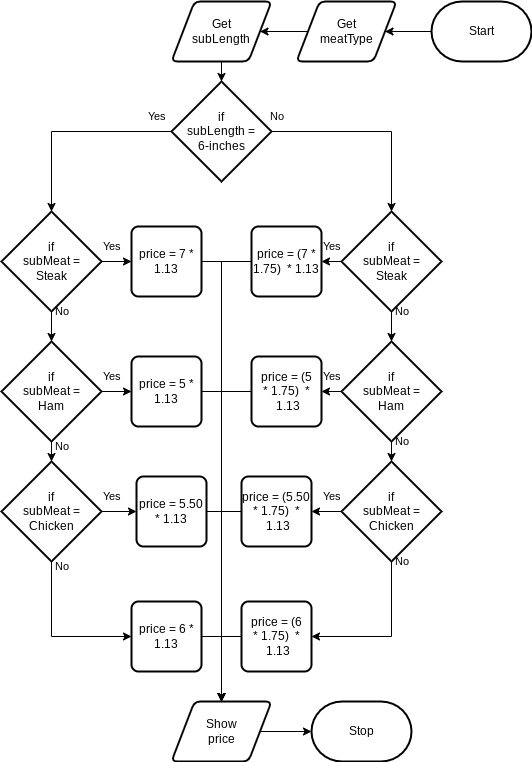

The diagram above was exported from draw.io. Its source (the exported page's mxGraphModel, read from the mxfile embedded in the PNG):
<mxGraphModel dx="702" dy="477" grid="1" gridSize="10" guides="1" tooltips="1" connect="1" arrows="1" fold="1" page="1" pageScale="1" pageWidth="850" pageHeight="1100" math="0" shadow="0">
  <root>
    <mxCell id="0" />
    <mxCell id="1" parent="0" />
    <mxCell id="31" style="edgeStyle=none;html=1;" parent="1" source="2" target="6" edge="1">
      <mxGeometry relative="1" as="geometry" />
    </mxCell>
    <mxCell id="2" value="Start" style="strokeWidth=2;html=1;shape=mxgraph.flowchart.terminator;whiteSpace=wrap;" parent="1" vertex="1">
      <mxGeometry x="650" y="220" width="100" height="60" as="geometry" />
    </mxCell>
    <mxCell id="3" value="Stop" style="strokeWidth=2;html=1;shape=mxgraph.flowchart.terminator;whiteSpace=wrap;" parent="1" vertex="1">
      <mxGeometry x="530" y="920" width="100" height="60" as="geometry" />
    </mxCell>
    <mxCell id="5" value="" style="edgeStyle=orthogonalEdgeStyle;html=1;rounded=0;endArrow=none;" parent="1" source="2" target="6" edge="1">
      <mxGeometry relative="1" as="geometry">
        <mxPoint x="440" y="80" as="sourcePoint" />
        <mxPoint x="440" y="380" as="targetPoint" />
      </mxGeometry>
    </mxCell>
    <mxCell id="32" style="edgeStyle=none;html=1;" parent="1" source="6" target="7" edge="1">
      <mxGeometry relative="1" as="geometry" />
    </mxCell>
    <mxCell id="6" value="Get&lt;br&gt;meatType" style="shape=parallelogram;html=1;strokeWidth=2;perimeter=parallelogramPerimeter;whiteSpace=wrap;rounded=1;arcSize=12;size=0.23;" parent="1" vertex="1">
      <mxGeometry x="515" y="220" width="100" height="60" as="geometry" />
    </mxCell>
    <mxCell id="8" value="" style="edgeStyle=orthogonalEdgeStyle;html=1;rounded=0;startArrow=none;endArrow=none;" parent="1" source="6" target="7" edge="1">
      <mxGeometry relative="1" as="geometry">
        <mxPoint x="440" y="190" as="sourcePoint" />
        <mxPoint x="440" y="380" as="targetPoint" />
      </mxGeometry>
    </mxCell>
    <mxCell id="33" style="edgeStyle=none;html=1;" parent="1" source="7" target="10" edge="1">
      <mxGeometry relative="1" as="geometry" />
    </mxCell>
    <mxCell id="7" value="Get&lt;br&gt;subLength" style="shape=parallelogram;html=1;strokeWidth=2;perimeter=parallelogramPerimeter;whiteSpace=wrap;rounded=1;arcSize=12;size=0.23;" parent="1" vertex="1">
      <mxGeometry x="390" y="220" width="100" height="60" as="geometry" />
    </mxCell>
    <mxCell id="11" value="" style="edgeStyle=orthogonalEdgeStyle;html=1;rounded=0;startArrow=none;endArrow=none;" parent="1" source="7" target="10" edge="1">
      <mxGeometry relative="1" as="geometry">
        <mxPoint x="440" y="260" as="sourcePoint" />
        <mxPoint x="440" y="380" as="targetPoint" />
      </mxGeometry>
    </mxCell>
    <mxCell id="35" style="edgeStyle=orthogonalEdgeStyle;html=1;entryX=0.5;entryY=0;entryDx=0;entryDy=0;entryPerimeter=0;rounded=0;" parent="1" source="10" target="12" edge="1">
      <mxGeometry relative="1" as="geometry" />
    </mxCell>
    <mxCell id="37" style="edgeStyle=orthogonalEdgeStyle;shape=connector;rounded=0;html=1;entryX=0.5;entryY=0;entryDx=0;entryDy=0;entryPerimeter=0;labelBackgroundColor=default;strokeColor=default;fontFamily=Helvetica;fontSize=11;fontColor=default;endArrow=classic;" parent="1" source="10" target="17" edge="1">
      <mxGeometry relative="1" as="geometry" />
    </mxCell>
    <mxCell id="10" value="if&lt;br&gt;subLength =&lt;br&gt;6-inches" style="strokeWidth=2;html=1;shape=mxgraph.flowchart.decision;whiteSpace=wrap;" parent="1" vertex="1">
      <mxGeometry x="390" y="300" width="100" height="100" as="geometry" />
    </mxCell>
    <mxCell id="38" style="edgeStyle=orthogonalEdgeStyle;shape=connector;rounded=0;html=1;labelBackgroundColor=default;strokeColor=default;fontFamily=Helvetica;fontSize=11;fontColor=default;endArrow=classic;" parent="1" source="12" target="13" edge="1">
      <mxGeometry relative="1" as="geometry" />
    </mxCell>
    <mxCell id="45" style="edgeStyle=orthogonalEdgeStyle;shape=connector;rounded=0;html=1;entryX=0;entryY=0.5;entryDx=0;entryDy=0;labelBackgroundColor=default;strokeColor=default;fontFamily=Helvetica;fontSize=11;fontColor=default;endArrow=classic;" parent="1" source="12" target="15" edge="1">
      <mxGeometry relative="1" as="geometry" />
    </mxCell>
    <mxCell id="12" value="if&lt;br&gt;subMeat =&lt;br&gt;Steak" style="strokeWidth=2;html=1;shape=mxgraph.flowchart.decision;whiteSpace=wrap;" parent="1" vertex="1">
      <mxGeometry x="220" y="430" width="100" height="100" as="geometry" />
    </mxCell>
    <mxCell id="39" style="edgeStyle=orthogonalEdgeStyle;shape=connector;rounded=0;html=1;labelBackgroundColor=default;strokeColor=default;fontFamily=Helvetica;fontSize=11;fontColor=default;endArrow=classic;" parent="1" source="13" target="14" edge="1">
      <mxGeometry relative="1" as="geometry" />
    </mxCell>
    <mxCell id="44" style="edgeStyle=orthogonalEdgeStyle;shape=connector;rounded=0;html=1;labelBackgroundColor=default;strokeColor=default;fontFamily=Helvetica;fontSize=11;fontColor=default;endArrow=classic;" parent="1" source="13" target="22" edge="1">
      <mxGeometry relative="1" as="geometry" />
    </mxCell>
    <mxCell id="13" value="if&lt;br&gt;subMeat =&lt;br&gt;Ham" style="strokeWidth=2;html=1;shape=mxgraph.flowchart.decision;whiteSpace=wrap;" parent="1" vertex="1">
      <mxGeometry x="220" y="560" width="100" height="100" as="geometry" />
    </mxCell>
    <mxCell id="40" style="edgeStyle=orthogonalEdgeStyle;shape=connector;rounded=0;html=1;entryX=0;entryY=0.5;entryDx=0;entryDy=0;labelBackgroundColor=default;strokeColor=default;fontFamily=Helvetica;fontSize=11;fontColor=default;endArrow=classic;exitX=0.5;exitY=1;exitDx=0;exitDy=0;exitPerimeter=0;" parent="1" source="14" target="26" edge="1">
      <mxGeometry relative="1" as="geometry" />
    </mxCell>
    <mxCell id="43" style="edgeStyle=orthogonalEdgeStyle;shape=connector;rounded=0;html=1;labelBackgroundColor=default;strokeColor=default;fontFamily=Helvetica;fontSize=11;fontColor=default;endArrow=classic;" parent="1" source="14" target="25" edge="1">
      <mxGeometry relative="1" as="geometry" />
    </mxCell>
    <mxCell id="14" value="if&lt;br&gt;subMeat =&lt;br&gt;Chicken" style="strokeWidth=2;html=1;shape=mxgraph.flowchart.decision;whiteSpace=wrap;" parent="1" vertex="1">
      <mxGeometry x="220" y="680" width="100" height="100" as="geometry" />
    </mxCell>
    <mxCell id="51" style="edgeStyle=orthogonalEdgeStyle;shape=connector;rounded=0;html=1;entryX=0.5;entryY=0;entryDx=0;entryDy=0;labelBackgroundColor=default;strokeColor=default;fontFamily=Helvetica;fontSize=11;fontColor=default;endArrow=classic;" parent="1" source="15" target="30" edge="1">
      <mxGeometry relative="1" as="geometry">
        <Array as="points">
          <mxPoint x="440" y="480" />
        </Array>
      </mxGeometry>
    </mxCell>
    <mxCell id="15" value="price = 7 * 1.13" style="rounded=1;whiteSpace=wrap;html=1;absoluteArcSize=1;arcSize=14;strokeWidth=2;" parent="1" vertex="1">
      <mxGeometry x="350" y="445" width="70" height="70" as="geometry" />
    </mxCell>
    <mxCell id="47" style="edgeStyle=orthogonalEdgeStyle;shape=connector;rounded=0;html=1;labelBackgroundColor=default;strokeColor=default;fontFamily=Helvetica;fontSize=11;fontColor=default;endArrow=classic;" parent="1" source="17" target="21" edge="1">
      <mxGeometry relative="1" as="geometry" />
    </mxCell>
    <mxCell id="48" style="edgeStyle=orthogonalEdgeStyle;shape=connector;rounded=0;html=1;entryX=0.5;entryY=0;entryDx=0;entryDy=0;entryPerimeter=0;labelBackgroundColor=default;strokeColor=default;fontFamily=Helvetica;fontSize=11;fontColor=default;endArrow=classic;" parent="1" source="17" target="19" edge="1">
      <mxGeometry relative="1" as="geometry" />
    </mxCell>
    <mxCell id="17" value="if&lt;br&gt;subMeat =&lt;br&gt;Steak" style="strokeWidth=2;html=1;shape=mxgraph.flowchart.decision;whiteSpace=wrap;" parent="1" vertex="1">
      <mxGeometry x="560" y="430" width="100" height="100" as="geometry" />
    </mxCell>
    <mxCell id="49" style="edgeStyle=orthogonalEdgeStyle;shape=connector;rounded=0;html=1;labelBackgroundColor=default;strokeColor=default;fontFamily=Helvetica;fontSize=11;fontColor=default;endArrow=classic;" parent="1" source="19" target="20" edge="1">
      <mxGeometry relative="1" as="geometry" />
    </mxCell>
    <mxCell id="50" style="edgeStyle=orthogonalEdgeStyle;shape=connector;rounded=0;html=1;labelBackgroundColor=default;strokeColor=default;fontFamily=Helvetica;fontSize=11;fontColor=default;endArrow=classic;" parent="1" source="19" target="23" edge="1">
      <mxGeometry relative="1" as="geometry" />
    </mxCell>
    <mxCell id="19" value="if&lt;br&gt;subMeat =&lt;br&gt;Ham" style="strokeWidth=2;html=1;shape=mxgraph.flowchart.decision;whiteSpace=wrap;" parent="1" vertex="1">
      <mxGeometry x="560" y="560" width="100" height="100" as="geometry" />
    </mxCell>
    <mxCell id="41" style="edgeStyle=orthogonalEdgeStyle;shape=connector;rounded=0;html=1;exitX=0.5;exitY=1;exitDx=0;exitDy=0;exitPerimeter=0;entryX=1;entryY=0.5;entryDx=0;entryDy=0;labelBackgroundColor=default;strokeColor=default;fontFamily=Helvetica;fontSize=11;fontColor=default;endArrow=classic;" parent="1" source="20" target="27" edge="1">
      <mxGeometry relative="1" as="geometry" />
    </mxCell>
    <mxCell id="42" style="edgeStyle=orthogonalEdgeStyle;shape=connector;rounded=0;html=1;labelBackgroundColor=default;strokeColor=default;fontFamily=Helvetica;fontSize=11;fontColor=default;endArrow=classic;" parent="1" source="20" target="24" edge="1">
      <mxGeometry relative="1" as="geometry" />
    </mxCell>
    <mxCell id="20" value="if&lt;br&gt;subMeat =&lt;br&gt;Chicken" style="strokeWidth=2;html=1;shape=mxgraph.flowchart.decision;whiteSpace=wrap;" parent="1" vertex="1">
      <mxGeometry x="560" y="680" width="100" height="100" as="geometry" />
    </mxCell>
    <mxCell id="63" style="edgeStyle=orthogonalEdgeStyle;shape=connector;rounded=0;html=1;entryX=0.5;entryY=0;entryDx=0;entryDy=0;labelBackgroundColor=default;strokeColor=default;fontFamily=Helvetica;fontSize=11;fontColor=default;endArrow=classic;" parent="1" source="21" target="30" edge="1">
      <mxGeometry relative="1" as="geometry">
        <Array as="points">
          <mxPoint x="440" y="480" />
        </Array>
      </mxGeometry>
    </mxCell>
    <mxCell id="21" value="price = (7 * 1.75)&amp;nbsp; * 1.13" style="rounded=1;whiteSpace=wrap;html=1;absoluteArcSize=1;arcSize=14;strokeWidth=2;" parent="1" vertex="1">
      <mxGeometry x="470" y="445" width="70" height="70" as="geometry" />
    </mxCell>
    <mxCell id="52" style="edgeStyle=orthogonalEdgeStyle;shape=connector;rounded=0;html=1;entryX=0.5;entryY=0;entryDx=0;entryDy=0;labelBackgroundColor=default;strokeColor=default;fontFamily=Helvetica;fontSize=11;fontColor=default;endArrow=classic;" parent="1" source="22" target="30" edge="1">
      <mxGeometry relative="1" as="geometry">
        <Array as="points">
          <mxPoint x="440" y="610" />
        </Array>
      </mxGeometry>
    </mxCell>
    <mxCell id="22" value="price = 5 * 1.13" style="rounded=1;whiteSpace=wrap;html=1;absoluteArcSize=1;arcSize=14;strokeWidth=2;" parent="1" vertex="1">
      <mxGeometry x="350" y="575" width="70" height="70" as="geometry" />
    </mxCell>
    <mxCell id="58" style="edgeStyle=orthogonalEdgeStyle;shape=connector;rounded=0;html=1;labelBackgroundColor=default;strokeColor=default;fontFamily=Helvetica;fontSize=11;fontColor=default;endArrow=classic;" parent="1" source="23" edge="1">
      <mxGeometry relative="1" as="geometry">
        <mxPoint x="440.0000000000001" y="920" as="targetPoint" />
      </mxGeometry>
    </mxCell>
    <mxCell id="23" value="price = (5 *&amp;nbsp;1.75)&amp;nbsp; *&lt;br&gt;&amp;nbsp;1.13" style="rounded=1;whiteSpace=wrap;html=1;absoluteArcSize=1;arcSize=14;strokeWidth=2;" parent="1" vertex="1">
      <mxGeometry x="470" y="575" width="70" height="70" as="geometry" />
    </mxCell>
    <mxCell id="57" style="edgeStyle=orthogonalEdgeStyle;shape=connector;rounded=0;html=1;entryX=0.5;entryY=0;entryDx=0;entryDy=0;labelBackgroundColor=default;strokeColor=default;fontFamily=Helvetica;fontSize=11;fontColor=default;endArrow=classic;" parent="1" source="24" target="30" edge="1">
      <mxGeometry relative="1" as="geometry">
        <Array as="points">
          <mxPoint x="440" y="730" />
        </Array>
      </mxGeometry>
    </mxCell>
    <mxCell id="24" value="price = (5.50 *&amp;nbsp;1.75)&amp;nbsp; *&lt;br&gt;&amp;nbsp;1.13" style="rounded=1;whiteSpace=wrap;html=1;absoluteArcSize=1;arcSize=14;strokeWidth=2;" parent="1" vertex="1">
      <mxGeometry x="460" y="695" width="70" height="70" as="geometry" />
    </mxCell>
    <mxCell id="53" style="edgeStyle=orthogonalEdgeStyle;shape=connector;rounded=0;html=1;entryX=0.5;entryY=0;entryDx=0;entryDy=0;labelBackgroundColor=default;strokeColor=default;fontFamily=Helvetica;fontSize=11;fontColor=default;endArrow=classic;" parent="1" source="25" target="30" edge="1">
      <mxGeometry relative="1" as="geometry">
        <Array as="points">
          <mxPoint x="440" y="730" />
        </Array>
      </mxGeometry>
    </mxCell>
    <mxCell id="25" value="price = 5.50 * 1.13" style="rounded=1;whiteSpace=wrap;html=1;absoluteArcSize=1;arcSize=14;strokeWidth=2;" parent="1" vertex="1">
      <mxGeometry x="355" y="695" width="70" height="70" as="geometry" />
    </mxCell>
    <mxCell id="54" style="edgeStyle=orthogonalEdgeStyle;shape=connector;rounded=0;html=1;entryX=0.5;entryY=0;entryDx=0;entryDy=0;labelBackgroundColor=default;strokeColor=default;fontFamily=Helvetica;fontSize=11;fontColor=default;endArrow=classic;exitX=1;exitY=0.5;exitDx=0;exitDy=0;" parent="1" source="26" target="30" edge="1">
      <mxGeometry relative="1" as="geometry" />
    </mxCell>
    <mxCell id="26" value="price = 6 * 1.13" style="rounded=1;whiteSpace=wrap;html=1;absoluteArcSize=1;arcSize=14;strokeWidth=2;" parent="1" vertex="1">
      <mxGeometry x="350" y="820" width="70" height="70" as="geometry" />
    </mxCell>
    <mxCell id="56" style="edgeStyle=orthogonalEdgeStyle;shape=connector;rounded=0;html=1;labelBackgroundColor=default;strokeColor=default;fontFamily=Helvetica;fontSize=11;fontColor=default;endArrow=classic;entryX=0.5;entryY=0;entryDx=0;entryDy=0;exitX=0;exitY=0.5;exitDx=0;exitDy=0;" parent="1" source="27" target="30" edge="1">
      <mxGeometry relative="1" as="geometry">
        <mxPoint x="440.0000000000001" y="910" as="targetPoint" />
      </mxGeometry>
    </mxCell>
    <mxCell id="27" value="price = (6 *&amp;nbsp;1.75)&amp;nbsp; *&lt;br&gt;&amp;nbsp;1.13" style="rounded=1;whiteSpace=wrap;html=1;absoluteArcSize=1;arcSize=14;strokeWidth=2;" parent="1" vertex="1">
      <mxGeometry x="460" y="820" width="70" height="70" as="geometry" />
    </mxCell>
    <mxCell id="55" style="edgeStyle=orthogonalEdgeStyle;shape=connector;rounded=0;html=1;labelBackgroundColor=default;strokeColor=default;fontFamily=Helvetica;fontSize=11;fontColor=default;endArrow=classic;" parent="1" source="30" target="3" edge="1">
      <mxGeometry relative="1" as="geometry" />
    </mxCell>
    <mxCell id="30" value="Show&lt;br&gt;price" style="shape=parallelogram;html=1;strokeWidth=2;perimeter=parallelogramPerimeter;whiteSpace=wrap;rounded=1;arcSize=12;size=0.23;" parent="1" vertex="1">
      <mxGeometry x="390" y="920" width="100" height="60" as="geometry" />
    </mxCell>
    <mxCell id="64" value="Yes" style="text;html=1;align=center;verticalAlign=middle;resizable=0;points=[];autosize=1;strokeColor=none;fillColor=none;fontSize=11;fontFamily=Helvetica;fontColor=default;" parent="1" vertex="1">
      <mxGeometry x="355" y="320" width="40" height="30" as="geometry" />
    </mxCell>
    <mxCell id="65" value="Yes" style="text;html=1;align=center;verticalAlign=middle;resizable=0;points=[];autosize=1;strokeColor=none;fillColor=none;fontSize=11;fontFamily=Helvetica;fontColor=default;" parent="1" vertex="1">
      <mxGeometry x="310" y="450" width="40" height="30" as="geometry" />
    </mxCell>
    <mxCell id="66" value="Yes" style="text;html=1;align=center;verticalAlign=middle;resizable=0;points=[];autosize=1;strokeColor=none;fillColor=none;fontSize=11;fontFamily=Helvetica;fontColor=default;" parent="1" vertex="1">
      <mxGeometry x="310" y="580" width="40" height="30" as="geometry" />
    </mxCell>
    <mxCell id="67" value="Yes" style="text;html=1;align=center;verticalAlign=middle;resizable=0;points=[];autosize=1;strokeColor=none;fillColor=none;fontSize=11;fontFamily=Helvetica;fontColor=default;" parent="1" vertex="1">
      <mxGeometry x="310" y="700" width="40" height="30" as="geometry" />
    </mxCell>
    <mxCell id="68" value="Yes" style="text;html=1;align=center;verticalAlign=middle;resizable=0;points=[];autosize=1;strokeColor=none;fillColor=none;fontSize=11;fontFamily=Helvetica;fontColor=default;" parent="1" vertex="1">
      <mxGeometry x="530" y="450" width="40" height="30" as="geometry" />
    </mxCell>
    <mxCell id="69" value="Yes" style="text;html=1;align=center;verticalAlign=middle;resizable=0;points=[];autosize=1;strokeColor=none;fillColor=none;fontSize=11;fontFamily=Helvetica;fontColor=default;" parent="1" vertex="1">
      <mxGeometry x="530" y="580" width="40" height="30" as="geometry" />
    </mxCell>
    <mxCell id="70" value="Yes" style="text;html=1;align=center;verticalAlign=middle;resizable=0;points=[];autosize=1;strokeColor=none;fillColor=none;fontSize=11;fontFamily=Helvetica;fontColor=default;" parent="1" vertex="1">
      <mxGeometry x="530" y="700" width="40" height="30" as="geometry" />
    </mxCell>
    <mxCell id="71" value="No" style="text;html=1;align=center;verticalAlign=middle;resizable=0;points=[];autosize=1;strokeColor=none;fillColor=none;fontSize=11;fontFamily=Helvetica;fontColor=default;" parent="1" vertex="1">
      <mxGeometry x="475" y="320" width="40" height="30" as="geometry" />
    </mxCell>
    <mxCell id="72" value="No" style="text;html=1;align=center;verticalAlign=middle;resizable=0;points=[];autosize=1;strokeColor=none;fillColor=none;fontSize=11;fontFamily=Helvetica;fontColor=default;" parent="1" vertex="1">
      <mxGeometry x="600" y="515" width="40" height="30" as="geometry" />
    </mxCell>
    <mxCell id="73" value="No" style="text;html=1;align=center;verticalAlign=middle;resizable=0;points=[];autosize=1;strokeColor=none;fillColor=none;fontSize=11;fontFamily=Helvetica;fontColor=default;" parent="1" vertex="1">
      <mxGeometry x="600" y="645" width="40" height="30" as="geometry" />
    </mxCell>
    <mxCell id="74" value="No" style="text;html=1;align=center;verticalAlign=middle;resizable=0;points=[];autosize=1;strokeColor=none;fillColor=none;fontSize=11;fontFamily=Helvetica;fontColor=default;" parent="1" vertex="1">
      <mxGeometry x="600" y="765" width="40" height="30" as="geometry" />
    </mxCell>
    <mxCell id="75" value="No" style="text;html=1;align=center;verticalAlign=middle;resizable=0;points=[];autosize=1;strokeColor=none;fillColor=none;fontSize=11;fontFamily=Helvetica;fontColor=default;" parent="1" vertex="1">
      <mxGeometry x="260" y="515" width="40" height="30" as="geometry" />
    </mxCell>
    <mxCell id="76" value="No" style="text;html=1;align=center;verticalAlign=middle;resizable=0;points=[];autosize=1;strokeColor=none;fillColor=none;fontSize=11;fontFamily=Helvetica;fontColor=default;" parent="1" vertex="1">
      <mxGeometry x="260" y="650" width="40" height="30" as="geometry" />
    </mxCell>
    <mxCell id="77" value="No" style="text;html=1;align=center;verticalAlign=middle;resizable=0;points=[];autosize=1;strokeColor=none;fillColor=none;fontSize=11;fontFamily=Helvetica;fontColor=default;" parent="1" vertex="1">
      <mxGeometry x="260" y="770" width="40" height="30" as="geometry" />
    </mxCell>
  </root>
</mxGraphModel>